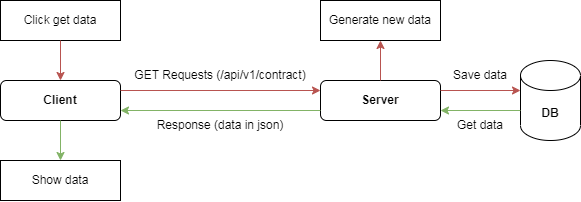

The diagram above was exported from draw.io. Its source (the exported page's mxGraphModel, read from the mxfile embedded in the PNG):
<mxGraphModel dx="1422" dy="526" grid="1" gridSize="10" guides="1" tooltips="1" connect="1" arrows="1" fold="1" page="1" pageScale="1" pageWidth="827" pageHeight="1169" math="0" shadow="0">
  <root>
    <mxCell id="0" />
    <mxCell id="1" parent="0" />
    <mxCell id="2" value="&lt;b&gt;DB&lt;/b&gt;" style="shape=cylinder3;whiteSpace=wrap;html=1;boundedLbl=1;backgroundOutline=1;size=15;" vertex="1" parent="1">
      <mxGeometry x="600" y="260" width="60" height="80" as="geometry" />
    </mxCell>
    <mxCell id="3" value="&lt;b&gt;Server&lt;/b&gt;" style="rounded=1;whiteSpace=wrap;html=1;" vertex="1" parent="1">
      <mxGeometry x="400" y="280" width="120" height="40" as="geometry" />
    </mxCell>
    <mxCell id="4" value="&lt;b&gt;Client&lt;/b&gt;" style="rounded=1;whiteSpace=wrap;html=1;" vertex="1" parent="1">
      <mxGeometry x="80" y="280" width="120" height="40" as="geometry" />
    </mxCell>
    <mxCell id="5" value="" style="endArrow=classic;html=1;rounded=0;exitX=1;exitY=0.25;exitDx=0;exitDy=0;entryX=0;entryY=0.25;entryDx=0;entryDy=0;fillColor=#f8cecc;strokeColor=#b85450;" edge="1" source="4" target="3" parent="1">
      <mxGeometry width="50" height="50" relative="1" as="geometry">
        <mxPoint x="250" y="360" as="sourcePoint" />
        <mxPoint x="300" y="310" as="targetPoint" />
      </mxGeometry>
    </mxCell>
    <mxCell id="6" value="&lt;div style=&quot;text-align: justify&quot;&gt;&lt;span&gt;GET Requests (/api/v1/contract)&lt;/span&gt;&lt;/div&gt;" style="text;html=1;strokeColor=none;fillColor=none;align=center;verticalAlign=middle;whiteSpace=wrap;rounded=0;" vertex="1" parent="1">
      <mxGeometry x="200" y="260" width="200" height="30" as="geometry" />
    </mxCell>
    <mxCell id="7" value="Response (data in json)" style="text;html=1;strokeColor=none;fillColor=none;align=center;verticalAlign=middle;whiteSpace=wrap;rounded=0;" vertex="1" parent="1">
      <mxGeometry x="200" y="310" width="200" height="30" as="geometry" />
    </mxCell>
    <mxCell id="8" value="" style="endArrow=classic;html=1;rounded=0;entryX=1;entryY=0.75;entryDx=0;entryDy=0;exitX=0;exitY=0.75;exitDx=0;exitDy=0;fillColor=#d5e8d4;strokeColor=#82b366;" edge="1" source="3" target="4" parent="1">
      <mxGeometry width="50" height="50" relative="1" as="geometry">
        <mxPoint x="260" y="440" as="sourcePoint" />
        <mxPoint x="310" y="390" as="targetPoint" />
      </mxGeometry>
    </mxCell>
    <mxCell id="9" value="Generate new data" style="rounded=0;whiteSpace=wrap;html=1;" vertex="1" parent="1">
      <mxGeometry x="400" y="200" width="120" height="40" as="geometry" />
    </mxCell>
    <mxCell id="10" value="" style="endArrow=classic;html=1;rounded=0;entryX=0.5;entryY=1;entryDx=0;entryDy=0;exitX=0.5;exitY=0;exitDx=0;exitDy=0;fillColor=#f8cecc;strokeColor=#b85450;" edge="1" source="3" target="9" parent="1">
      <mxGeometry width="50" height="50" relative="1" as="geometry">
        <mxPoint x="430" y="420" as="sourcePoint" />
        <mxPoint x="480" y="370" as="targetPoint" />
      </mxGeometry>
    </mxCell>
    <mxCell id="11" value="" style="endArrow=classic;html=1;rounded=0;exitX=1;exitY=0.25;exitDx=0;exitDy=0;fillColor=#f8cecc;strokeColor=#b85450;" edge="1" source="3" parent="1">
      <mxGeometry width="50" height="50" relative="1" as="geometry">
        <mxPoint x="520" y="350" as="sourcePoint" />
        <mxPoint x="600.0000000000002" y="290" as="targetPoint" />
      </mxGeometry>
    </mxCell>
    <mxCell id="12" value="" style="endArrow=classic;html=1;rounded=0;entryX=1;entryY=0.75;entryDx=0;entryDy=0;fillColor=#d5e8d4;strokeColor=#82b366;" edge="1" target="3" parent="1">
      <mxGeometry width="50" height="50" relative="1" as="geometry">
        <mxPoint x="600.0000000000002" y="310.0000000000001" as="sourcePoint" />
        <mxPoint x="590" y="360" as="targetPoint" />
      </mxGeometry>
    </mxCell>
    <mxCell id="13" value="Save data" style="text;html=1;strokeColor=none;fillColor=none;align=center;verticalAlign=middle;whiteSpace=wrap;rounded=0;" vertex="1" parent="1">
      <mxGeometry x="520" y="260" width="80" height="30" as="geometry" />
    </mxCell>
    <mxCell id="14" value="Get data" style="text;html=1;strokeColor=none;fillColor=none;align=center;verticalAlign=middle;whiteSpace=wrap;rounded=0;" vertex="1" parent="1">
      <mxGeometry x="520" y="310" width="80" height="30" as="geometry" />
    </mxCell>
    <mxCell id="15" value="Click get data" style="rounded=0;whiteSpace=wrap;html=1;" vertex="1" parent="1">
      <mxGeometry x="80" y="200" width="120" height="40" as="geometry" />
    </mxCell>
    <mxCell id="16" value="" style="endArrow=classic;html=1;rounded=0;exitX=0.5;exitY=1;exitDx=0;exitDy=0;entryX=0.5;entryY=0;entryDx=0;entryDy=0;fillColor=#f8cecc;strokeColor=#b85450;" edge="1" source="15" target="4" parent="1">
      <mxGeometry width="50" height="50" relative="1" as="geometry">
        <mxPoint x="10" y="360" as="sourcePoint" />
        <mxPoint x="60" y="310" as="targetPoint" />
      </mxGeometry>
    </mxCell>
    <mxCell id="17" value="Show data" style="rounded=0;whiteSpace=wrap;html=1;" vertex="1" parent="1">
      <mxGeometry x="80" y="360" width="120" height="40" as="geometry" />
    </mxCell>
    <mxCell id="18" value="" style="endArrow=classic;html=1;rounded=0;exitX=0.5;exitY=1;exitDx=0;exitDy=0;entryX=0.5;entryY=0;entryDx=0;entryDy=0;fillColor=#d5e8d4;strokeColor=#82b366;" edge="1" source="4" target="17" parent="1">
      <mxGeometry width="50" height="50" relative="1" as="geometry">
        <mxPoint x="40" y="360" as="sourcePoint" />
        <mxPoint x="90" y="310" as="targetPoint" />
      </mxGeometry>
    </mxCell>
  </root>
</mxGraphModel>